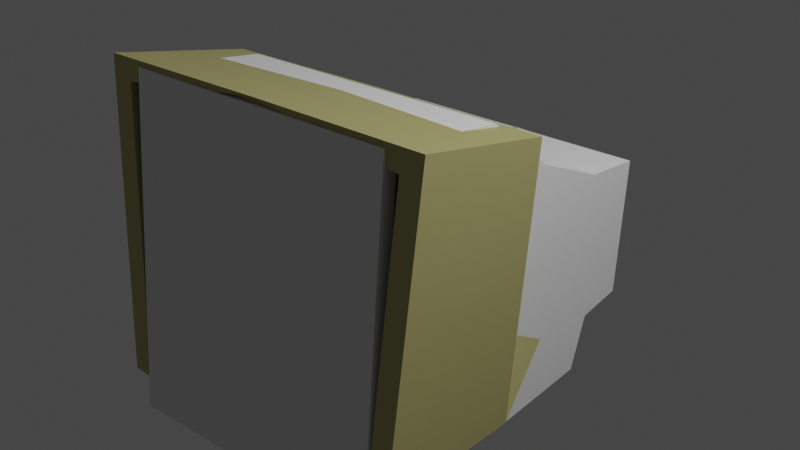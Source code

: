 # Source: Computor.blend  (saved by Blender 3.5.10; exported with 4.5.12 LTS)
import bpy
from mathutils import Matrix  # noqa: F401  (used for matrix-valued properties, if any)

bpy.ops.wm.read_factory_settings(use_empty=True)
scene = bpy.context.scene
scene.name = 'Scene'

# ---- collections
col_collection = bpy.data.collections.new('Collection'); scene.collection.children.link(col_collection)
col_ref = bpy.data.collections.new('Ref'); scene.collection.children.link(col_ref)

# ---- materials (node trees are filled in below, after node groups)
mat_tan_001 = bpy.data.materials.new('Tan.001')
mat_tan_001.use_transparent_shadow = False
mat_black = bpy.data.materials.new('Black')
mat_black.use_transparent_shadow = False

# ---- material node trees
mat_tan_001.use_nodes = True; mat_tan_001.node_tree.nodes.clear()
_N = mat_tan_001.node_tree.nodes; _L = mat_tan_001.node_tree.links
n0 = _N.new('ShaderNodeBsdfPrincipled'); n0.name = 'Principled BSDF'; n0.location = (10, 300)
n0.distribution = 'GGX'
n0.subsurface_method = 'RANDOM_WALK_SKIN'
n0.inputs[0].default_value = (0.4508, 0.4125, 0.1651, 1.0)
n0.inputs[3].default_value = 1.45
n0.inputs[27].default_value = (0.0, 0.0, 0.0, 1.0)
n0.inputs[28].default_value = 1.0
n1 = _N.new('ShaderNodeOutputMaterial'); n1.name = 'Material Output'; n1.location = (300, 300)
_L.new(n0.outputs[0], n1.inputs[0])
n1.is_active_output = True
mat_black.use_nodes = True; mat_black.node_tree.nodes.clear()
_N = mat_black.node_tree.nodes; _L = mat_black.node_tree.links
n0 = _N.new('ShaderNodeBsdfPrincipled'); n0.name = 'Principled BSDF'; n0.location = (10, 300)
n0.distribution = 'GGX'
n0.subsurface_method = 'RANDOM_WALK_SKIN'
n0.inputs[0].default_value = (0.0, 0.0, 0.0, 1.0)
n0.inputs[3].default_value = 1.45
n0.inputs[27].default_value = (0.0, 0.0, 0.0, 1.0)
n0.inputs[28].default_value = 1.0
n1 = _N.new('ShaderNodeOutputMaterial'); n1.name = 'Material Output'; n1.location = (300, 300)
_L.new(n0.outputs[0], n1.inputs[0])
n1.is_active_output = True

# ---- world
world_world = bpy.data.worlds.new('World'); scene.world = world_world
world_world.use_nodes = True; world_world.node_tree.nodes.clear()
_N = world_world.node_tree.nodes; _L = world_world.node_tree.links
n0 = _N.new('ShaderNodeOutputWorld'); n0.name = 'World Output'; n0.location = (300, 300)
n1 = _N.new('ShaderNodeBackground'); n1.name = 'Background'; n1.location = (10, 300)
n1.inputs[0].default_value = (0.05088, 0.05088, 0.05088, 1.0)
_L.new(n1.outputs[0], n0.inputs[0])
n0.is_active_output = True
world_world.color = (0.05088, 0.05088, 0.05088)
world_world.use_sun_shadow = False
world_world.sun_shadow_jitter_overblur = 0.0

# ---- lights
light_light = bpy.data.lights.new('Light', 'POINT')
light_light.transmission_factor = 0.0
light_light.energy = 1000.0
light_light.shadow_soft_size = 0.1
light_light.shadow_maximum_resolution = 0.006
light_light.use_absolute_resolution = True

# ---- meshes
me_cube_001 = bpy.data.meshes.new('Cube.001')
me_cube_001.from_pydata([(-1.0, -1.394, -0.886), (-1.0, -1.173, 1.554), (-1.0, -0.05821, -0.9284), (-1.0, -0.1689, 1.384), (1.0, -1.394, -0.886), (1.0, -1.173, 1.554), (1.0, -0.05821, -0.9284), (1.0, -0.1689, 1.384), (-1.0, 0.4173, 0.9213), (-1.0, 0.95, -0.9341), (1.0, 0.95, -0.9341), (1.0, 0.4173, 0.9213), (-1.0, 1.049, 0.6289), (-1.0, 1.093, -0.5334), (1.0, 1.093, -0.5334), (1.0, 1.049, 0.6289), (-1.0, 1.559, 0.561), (-1.0, 1.492, -0.4988), (1.0, 1.492, -0.4988), (1.0, 1.559, 0.561)], [], [(0, 1, 3, 2), (3, 7, 11, 8), (6, 7, 5, 4), (4, 5, 1, 0), (2, 6, 4, 0), (7, 3, 1, 5), (10, 9, 13, 14), (2, 3, 8, 9), (7, 6, 10, 11), (6, 2, 9, 10), (12, 15, 19, 16), (8, 11, 15, 12), (9, 8, 12, 13), (11, 10, 14, 15), (17, 16, 19, 18), (13, 12, 16, 17), (15, 14, 18, 19), (14, 13, 17, 18)])
_uv = me_cube_001.uv_layers.new(name='UVMap')
_uv.uv.foreach_set('vector', [0.375, 0.0, 0.625, 0.0, 0.625, 0.25, 0.375, 0.25, 0.875, 0.5, 0.625, 0.5, 0.625, 0.5, 0.875, 0.5, 0.375, 0.5, 0.625, 0.5, 0.625, 0.75, 0.375, 0.75, 0.375, 0.75, 0.625, 0.75, 0.625, 1.0, 0.375, 1.0, 0.125, 0.5, 0.375, 0.5, 0.375, 0.75, 0.125, 0.75, 0.625, 0.5, 0.875, 0.5, 0.875, 0.75, 0.625, 0.75, 0.375, 0.5, 0.125, 0.5, 0.125, 0.5, 0.375, 0.5, 0.375, 0.25, 0.625, 0.25, 0.625, 0.25, 0.375, 0.25, 0.625, 0.5, 0.375, 0.5, 0.375, 0.5, 0.625, 0.5, 0.375, 0.5, 0.125, 0.5, 0.125, 0.5, 0.375, 0.5, 0.875, 0.5, 0.625, 0.5, 0.625, 0.5, 0.875, 0.5, 0.875, 0.5, 0.625, 0.5, 0.625, 0.5, 0.875, 0.5, 0.375, 0.25, 0.625, 0.25, 0.625, 0.25, 0.375, 0.25, 0.625, 0.5, 0.375, 0.5, 0.375, 0.5, 0.625, 0.5, 0.375, 0.25, 0.625, 0.25, 0.625, 0.5, 0.375, 0.5, 0.375, 0.25, 0.625, 0.25, 0.625, 0.25, 0.375, 0.25, 0.625, 0.5, 0.375, 0.5, 0.375, 0.5, 0.625, 0.5, 0.375, 0.5, 0.125, 0.5, 0.125, 0.5, 0.375, 0.5])
me_cube_001.use_mirror_y = True
me_cube_001.update()
me_plane = bpy.data.meshes.new('Plane')
me_plane.from_pydata([(0.5016, -0.9725, -0.0381), (1.151, -0.7683, -1.159), (1.26, 1.296, -1.05), (0.5016, -0.9785, -1.037), (0.9809, -0.3853, -1.822), (0.7098, 0.7374, -1.825), (0.5016, -0.9158, -2.006), (0.8118, -0.2553, -2.392), (0.7098, 0.6095, -2.461), (0.5016, -0.873, -2.23), (0.8118, -0.1792, -2.787), (0.7098, 0.5838, -2.815), (0.5016, -0.5424, -2.421), (-0.01404, -0.969, -0.0381), (-0.05967, 1.303, -1.05), (-0.01404, -0.975, -1.037), (-0.05967, 0.813, -1.758), (-0.01404, -0.9123, -2.006), (-0.05967, 0.6852, -2.394), (-0.01404, -0.8695, -2.23), (0.0, -0.3266, -2.786), (-0.05967, 0.6594, -2.748), (-0.01404, -0.5389, -2.421), (-0.05967, -0.7866, 0.07203), (1.151, -0.7918, 0.07203), (1.26, 1.456, 0.05493), (-0.05967, 1.463, 0.05493), (1.004, -0.6373, 0.07086), (1.151, -0.7918, 0.07203), (1.098, 1.303, 0.0561), (1.26, 1.456, 0.05493), (0.0, -0.6353, -0.01529), (1.003, -0.6381, -0.02951), (1.097, 1.302, -0.04428), (0.0, 1.306, -0.03005)], [], [(28, 30, 25, 24), (3, 1, 4, 6), (13, 0, 3, 15), (24, 25, 2, 1), (0, 24, 1, 3), (6, 4, 7, 9), (15, 3, 6, 17), (1, 2, 5, 4), (7, 8, 11, 10), (19, 9, 12, 22), (17, 6, 9, 19), (4, 5, 8, 7), (20, 10, 11, 21), (9, 7, 10, 12), (8, 18, 21, 11), (10, 20, 22, 12), (16, 14, 26, 23, 13, 15, 17, 19, 22, 20, 21, 18), (5, 16, 18, 8), (25, 26, 14, 2), (2, 14, 16, 5), (24, 0, 13, 23), (29, 33, 34, 31, 32, 27, 28, 24, 23, 26, 25, 30), (27, 29, 30, 28), (31, 34, 33, 32), (29, 27, 32, 33)])
me_plane.polygons.foreach_set('material_index', [0, 0, 0, 0, 0, 0, 0, 0, 0, 0, 0, 0, 0, 0, 0, 0, 0, 0, 0, 0, 0, 0, 0, 1, 0])
_uv = me_plane.uv_layers.new(name='UVMap')
_uv.uv.foreach_set('vector', [1.0, 0.0, 1.0, 1.0, 1.0, 1.0, 1.0, 0.0, 1.0, 0.0, 1.0, 0.0, 1.0, 0.0, 1.0, 0.0, 0.5, 0.0, 1.0, 0.0, 1.0, 0.0, 0.5, 0.0, 1.0, 0.0, 1.0, 1.0, 1.0, 1.0, 1.0, 0.0, 1.0, 0.0, 1.0, 0.0, 1.0, 0.0, 1.0, 0.0, 1.0, 0.0, 1.0, 0.0, 1.0, 0.0, 1.0, 0.0, 0.5, 0.0, 1.0, 0.0, 1.0, 0.0, 0.5, 0.0, 1.0, 0.0, 1.0, 1.0, 1.0, 1.0, 1.0, 0.0, 1.0, 0.0, 1.0, 1.0, 1.0, 1.0, 1.0, 0.0, 0.5, 0.0, 1.0, 0.0, 1.0, 0.0, 0.5, 0.0, 0.5, 0.0, 1.0, 0.0, 1.0, 0.0, 0.5, 0.0, 1.0, 0.0, 1.0, 1.0, 1.0, 1.0, 1.0, 0.0, 0.5, 0.0, 1.0, 0.0, 1.0, 1.0, 0.5, 1.0, 1.0, 0.0, 1.0, 0.0, 1.0, 0.0, 1.0, 0.0, 1.0, 1.0, 0.5, 1.0, 0.5, 1.0, 1.0, 1.0, 1.0, 0.0, 0.5, 0.0, 0.5, 0.0, 1.0, 0.0, 0.5, 1.0, 0.5, 1.0, 0.5, 1.0, 0.5, 0.0, 0.5, 0.0, 0.5, 0.0, 0.5, 0.0, 0.5, 0.0, 0.5, 0.0, 0.5, 0.0, 0.5, 1.0, 0.5, 1.0, 1.0, 1.0, 0.5, 1.0, 0.5, 1.0, 1.0, 1.0, 1.0, 1.0, 0.5, 1.0, 0.5, 1.0, 1.0, 1.0, 1.0, 1.0, 0.5, 1.0, 0.5, 1.0, 1.0, 1.0, 1.0, 0.0, 1.0, 0.0, 0.5, 0.0, 0.5, 0.0, 0.9409, 0.9316, 0.9409, 0.9316, 0.5591, 0.9316, 0.5628, 0.06842, 0.9372, 0.06844, 0.9372, 0.06844, 1.0, 0.0, 1.0, 0.0, 0.5, 0.0, 0.5, 1.0, 1.0, 1.0, 1.0, 1.0, 0.9372, 0.06844, 0.9409, 0.9316, 1.0, 1.0, 1.0, 0.0, 0.5628, 0.06842, 0.5591, 0.9316, 0.9409, 0.9316, 0.9372, 0.06844, 0.9409, 0.9316, 0.9372, 0.06844, 0.9372, 0.06844, 0.9409, 0.9316])
me_plane.materials.append(mat_tan_001)
me_plane.materials.append(mat_black)
me_plane.use_mirror_y = True
me_plane.use_mirror_z = True
me_plane.update()

# ---- objects
ob_light = bpy.data.objects.new('Light', light_light)
ob_cube = bpy.data.objects.new('Cube', me_cube_001)
ob_plane = bpy.data.objects.new('Plane', me_plane)
ob_empty = bpy.data.objects.new('Empty', None)
ob_empty_001 = bpy.data.objects.new('Empty.001', None)

# ---- transforms, parenting, visibility, modifiers, constraints
ob_light.location = (4.076, 1.005, 5.904)
ob_light.rotation_euler = (0.6503, 0.05522, 1.866)
ob_light.lock_rotations_4d = False
ob_light.empty_display_type = 'ARROWS'
ob_light.color = (0.0, 0.0, 0.0, 0.0)
ob_light.lineart.crease_threshold = 0.0
ob_cube.location = (0.0, 0.0, 0.0)
ob_cube.display_type = 'WIRE'
ob_cube.show_all_edges = True
ob_cube.show_in_front = True
ob_cube.use_mesh_mirror_y = True
ob_plane.location = (2.962e-17, -1.221, 0.1334)
ob_plane.rotation_euler = (1.489, -1.812e-17, 7.402e-19)
ob_plane.show_wire = True
ob_plane.use_mesh_mirror_y = True
ob_plane.use_mesh_mirror_z = True
_m = ob_plane.modifiers.new('Mirror', 'MIRROR')
_m.use_bisect_axis = (True, False, False)
_m.use_clip = True
ob_empty.location = (0.0, 0.0, 0.0)
ob_empty.rotation_euler = (1.571, -0.0, -0.0)
ob_empty.empty_display_type = 'IMAGE'
ob_empty.empty_display_size = 5.0
ob_empty_001.location = (0.0, 0.0, 0.0)
ob_empty_001.rotation_euler = (1.571, -0.0, 1.571)
ob_empty_001.empty_display_type = 'IMAGE'
ob_empty_001.empty_display_size = 5.0

# ---- collection membership
col_collection.objects.link(ob_light)
col_collection.objects.link(ob_cube)
col_collection.objects.link(ob_plane)
col_ref.objects.link(ob_empty)
col_ref.objects.link(ob_empty_001)

# ---- scene / render settings (as saved in the file)
scene.frame_start = 1; scene.frame_end = 250; scene.frame_set(250)
scene.render.engine = 'BLENDER_EEVEE_NEXT'
scene.cycles.sampling_pattern = 'TABULATED_SOBOL'
scene.view_settings.view_transform = 'Filmic'
bpy.context.view_layer.update()

# ---- added for rendering (the .blend has no active camera): camera
cam_auto = bpy.data.cameras.new('AutoCamera')
cam_auto.lens = 50.0
cam_auto.sensor_width = 36.0
cam_auto.clip_end = 1000.0
ob_auto_camera = bpy.data.objects.new('AutoCamera', cam_auto)
scene.collection.objects.link(ob_auto_camera)
ob_auto_camera.location = (4.44292, -5.17698, 3.81696)
ob_auto_camera.rotation_euler = (1.09748, -7.21219e-08, 0.694738)
scene.camera = ob_auto_camera
bpy.context.view_layer.update()
